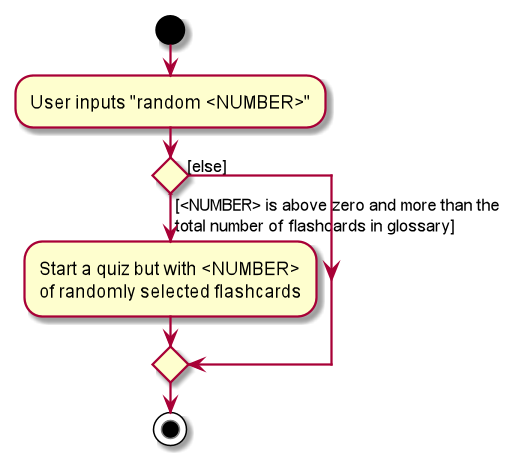

The diagram above was rendered by PlantUML. Its source (embedded in the PNG):
@startuml
start
:User inputs "random <NUMBER>";


if () then ([<NUMBER> is above zero and more than the\ntotal number of flashcards in glossary])
    :Start a quiz but with <NUMBER>\nof randomly selected flashcards;
else ([else])
endif
stop
@enduml